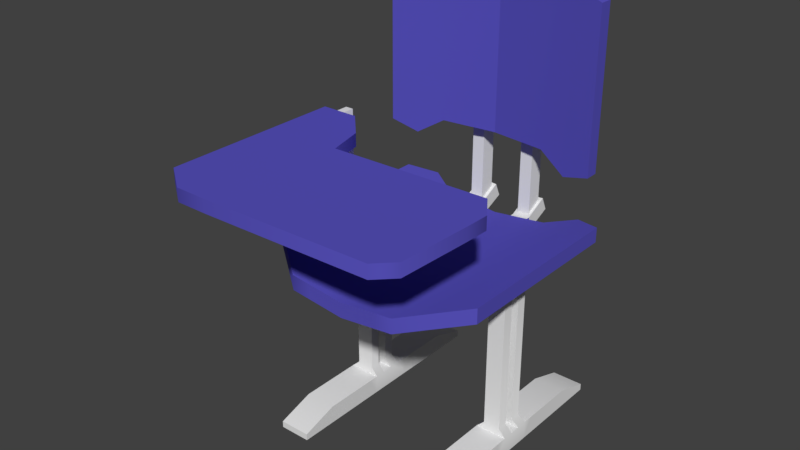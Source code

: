 # Source: desk.blend  (saved by Blender 2.77.0; exported with 4.5.12 LTS)
import bpy
from mathutils import Matrix  # noqa: F401  (used for matrix-valued properties, if any)

bpy.ops.wm.read_factory_settings(use_empty=True)
scene = bpy.context.scene
scene.name = 'Scene'

# ---- collections
col_collection_1 = bpy.data.collections.new('Collection 1'); scene.collection.children.link(col_collection_1)

# ---- materials (node trees are filled in below, after node groups)
mat_material_001 = bpy.data.materials.new('Material.001')
mat_material_001.alpha_threshold = 0.0
mat_material_001.roughness = 0.5
mat_material_002 = bpy.data.materials.new('Material.002')
mat_material_002.alpha_threshold = 0.0
mat_material_002.diffuse_color = (0.09924, 0.08553, 0.5173, 1.0)
mat_material_002.roughness = 0.5

# ---- material node trees

# ---- world
world_world = bpy.data.worlds.new('World'); scene.world = world_world
world_world.color = (0.05088, 0.05088, 0.05088)
world_world.use_sun_shadow = False
world_world.sun_shadow_jitter_overblur = 0.0
world_world.cycles.sampling_method = 'MANUAL'

# ---- meshes
me_cube_002 = bpy.data.meshes.new('Cube.002')
me_cube_002.from_pydata([(-1.222, -1.68, 0.111), (-1.222, -1.68, 0.2293), (-1.222, -0.02614, 0.111), (-1.222, -0.02614, 0.2293), (1.02, -1.711, 0.111), (1.02, -1.711, 0.2293), (-0.6261, -0.2992, 0.111), (-0.6261, -0.2992, 0.2293), (-1.222, -1.067, 0.2293), (-1.222, -1.067, 0.111), (1.048, -1.045, 0.2293), (1.048, -1.045, 0.111), (-1.222, -0.6369, 0.2293), (-0.5396, -0.6369, 0.111), (-1.222, -0.6369, 0.111), (-0.5396, -0.6369, 0.2293), (-0.8807, -0.02614, 0.2293), (-0.8807, -0.02614, 0.111), (-0.6412, -1.893, 0.2293), (-0.6412, -1.893, 0.111), (-0.6412, -1.067, 0.2293), (-0.6412, -1.067, 0.111), (-0.8807, -0.6369, 0.2293), (-0.8807, -0.6369, 0.111), (-0.7534, -0.1627, 0.2293), (0.8694, -1.862, 0.111), (-0.3509, -1.067, 0.111), (-0.7101, -0.6369, 0.111), (-0.7534, -0.1627, 0.111), (0.8694, -1.862, 0.2293), (-0.3509, -1.067, 0.2293), (-0.7101, -0.6369, 0.2293), (-1.051, -0.02614, 0.111), (-0.9315, -1.891, 0.2293), (-0.9315, -1.067, 0.2293), (-1.051, -0.6369, 0.2293), (-1.051, -0.02614, 0.2293), (-0.9315, -1.891, 0.111), (-0.9315, -1.067, 0.111), (-1.051, -0.6369, 0.111), (-1.222, -0.8734, 0.111), (0.8984, -0.6073, 0.2293), (-1.222, -0.8734, 0.2293), (0.8984, -0.6073, 0.111), (-0.7489, -0.8734, 0.111), (-0.7489, -0.8734, 0.2293), (-0.5124, -0.8734, 0.2293), (-0.5124, -0.8734, 0.111), (-0.9853, -0.8734, 0.111), (-0.9853, -0.8734, 0.2293), (0.5, 0.8134, 1.538), (1.0, 0.7247, -0.0149), (0.5, 0.8101, 0.06811), (1.0, 0.7247, 1.393), (0.5, 0.6927, 0.06811), (0.5, 0.6959, 1.538), (1.0, 0.6073, -0.0149), (1.0, 0.6073, 1.393), (0.75, 0.7674, -0.08932), (0.75, 0.769, 1.466), (0.75, 0.65, -0.08932), (0.75, 0.6516, 1.466), (-0.5, 0.8134, 1.538), (-1.0, 0.7247, -0.0149), (-0.5, 0.8101, 0.06811), (-1.0, 0.7247, 1.393), (0.0, 0.8705, 0.06811), (0.0, 0.8705, 1.579), (-0.5, 0.6927, 0.06811), (-0.5, 0.6959, 1.538), (-1.0, 0.6073, -0.0149), (-1.0, 0.6073, 1.393), (0.0, 0.753, 0.06811), (0.0, 0.753, 1.579), (-0.75, 0.7674, -0.08932), (-0.75, 0.769, 1.466), (-0.75, 0.65, -0.08932), (-0.75, 0.6516, 1.466), (-1.0, -0.8237, -0.6725), (-0.3333, 0.8033, -0.6626), (-1.0, 0.8292, -0.6725), (-0.1667, 0.8033, -0.6817), (-1.0, 0.8292, -0.5371), (-1.0, -0.8237, -0.5371), (-0.1667, -1.197, -0.6817), (-0.3333, -1.197, -0.6626), (-0.5, -1.197, -0.779), (-0.3333, 0.8033, -0.7981), (-0.1667, 0.8033, -0.8172), (-0.5, 0.8033, -0.779), (-0.5, -1.197, -0.6435), (-0.1667, -1.197, -0.8172), (-0.3333, -1.197, -0.7981), (-0.5, 0.8033, -0.6435), (-0.3333, 0.8397, -0.7981), (-0.3333, 0.8397, -0.6626), (-0.1667, 0.8397, -0.8172), (-0.1667, 0.8397, -0.6817), (-0.3333, 1.097, -0.6772), (-0.3333, 1.042, -0.5532), (-0.1667, 1.105, -0.6946), (-0.1667, 1.05, -0.5707), (-0.1929, 0.8722, -0.6614), (-0.3071, 0.8722, -0.6483), (-0.1929, 1.016, -0.5853), (-0.3071, 1.011, -0.5733), (-0.1929, 0.8722, 1.392), (-0.3071, 0.8722, 1.392), (-0.1929, 1.016, 1.392), (-0.3071, 1.011, 1.392), (-0.75, 0.9503, -0.7257), (-0.75, 0.9503, -0.5903), (-0.75, -1.01, -0.7257), (-0.75, -1.01, -0.5903), (1.0, -0.8237, -0.6725), (0.3333, 0.8033, -0.6626), (1.0, 0.8292, -0.6725), (0.1667, 0.8033, -0.6817), (1.0, 0.8292, -0.5371), (1.0, -0.8237, -0.5371), (0.1667, -1.197, -0.6817), (0.3333, -1.197, -0.6626), (0.5, -1.197, -0.779), (0.0, -1.197, -0.8363), (0.3333, 0.8033, -0.7981), (0.1667, 0.8033, -0.8172), (0.0, 0.8033, -0.8363), (0.5, 0.8033, -0.779), (0.5, -1.197, -0.6435), (0.0, -1.197, -0.7008), (0.1667, -1.197, -0.8172), (0.3333, -1.197, -0.7981), (0.0, 0.8033, -0.7008), (0.5, 0.8033, -0.6435), (0.3333, 0.8397, -0.7981), (0.3333, 0.8397, -0.6626), (0.1667, 0.8397, -0.8172), (0.1667, 0.8397, -0.6817), (0.3333, 1.097, -0.6772), (0.3333, 1.042, -0.5532), (0.1667, 1.105, -0.6946), (0.1667, 1.05, -0.5707), (0.1929, 0.8722, -0.6614), (0.3071, 0.8722, -0.6483), (0.1929, 1.016, -0.5853), (0.3071, 1.011, -0.5733), (0.1929, 0.8722, 1.392), (0.3071, 0.8722, 1.392), (0.1929, 1.016, 1.392), (0.3071, 1.011, 1.392), (0.75, 0.9503, -0.7257), (0.75, 0.9503, -0.5903), (0.75, -1.01, -0.7257), (0.75, -1.01, -0.5903), (0.5614, -1.07, -2.353), (0.8498, -1.07, -2.353), (0.5614, 1.07, -2.353), (0.8498, 1.07, -2.353), (0.5614, 0.7417, -2.353), (0.5614, -0.7417, -2.353), (0.8498, -0.7417, -2.353), (0.8498, 0.7417, -2.353), (0.5614, -0.7417, -2.186), (0.5614, -1.07, -2.293), (0.8498, -1.07, -2.293), (0.8498, 0.7417, -2.186), (0.8498, 1.07, -2.293), (0.5614, 1.07, -2.293), (0.5614, 0.7417, -2.186), (0.8498, -0.7417, -2.186), (0.5614, 0.2472, -2.353), (0.5614, -0.2472, -2.353), (0.8498, -0.2472, -2.353), (0.8498, 0.2472, -2.353), (0.5614, 0.2472, -2.186), (0.5614, -0.2472, -2.186), (0.8498, -0.2472, -2.186), (0.8498, 0.2472, -2.186), (0.5614, 0.1483, -2.353), (0.5614, 0.04945, -2.353), (0.5614, -0.04945, -2.353), (0.5614, -0.1483, -2.353), (0.8498, -0.1483, -2.353), (0.8498, -0.04945, -2.353), (0.8498, 0.04945, -2.353), (0.8498, 0.1483, -2.353), (0.5614, 0.1483, -2.186), (0.5614, 0.04945, -2.186), (0.5614, -0.04945, -2.186), (0.5614, -0.1483, -2.186), (0.8498, -0.1483, -2.186), (0.8498, -0.04945, -2.186), (0.8498, 0.04945, -2.186), (0.8498, 0.1483, -2.186), (0.6276, 0.1387, -2.124), (0.6276, 0.04623, -2.124), (0.6276, -0.04623, -2.124), (0.6276, -0.1387, -2.124), (0.7836, -0.1387, -2.124), (0.7836, -0.04623, -2.124), (0.7836, 0.04623, -2.124), (0.7836, 0.1387, -2.124), (0.6276, 0.1387, -0.6557), (0.6276, 0.04623, -0.6557), (0.6276, -0.04623, -0.6557), (0.6276, -0.1387, -0.6557), (0.7836, -0.1387, -0.6557), (0.7836, -0.04623, -0.6557), (0.7836, 0.04623, -0.6557), (0.7836, 0.1387, -0.6557), (-0.5614, -1.07, -2.353), (-0.8498, -1.07, -2.353), (-0.5614, 1.07, -2.353), (-0.8498, 1.07, -2.353), (-0.5614, 0.7417, -2.353), (-0.5614, -0.7417, -2.353), (-0.8498, -0.7417, -2.353), (-0.8498, 0.7417, -2.353), (-0.5614, -0.7417, -2.186), (-0.5614, -1.07, -2.293), (-0.8498, -1.07, -2.293), (-0.8498, 0.7417, -2.186), (-0.8498, 1.07, -2.293), (-0.5614, 1.07, -2.293), (-0.5614, 0.7417, -2.186), (-0.8498, -0.7417, -2.186), (-0.5614, 0.2472, -2.353), (-0.5614, -0.2472, -2.353), (-0.8498, -0.2472, -2.353), (-0.8498, 0.2472, -2.353), (-0.5614, 0.2472, -2.186), (-0.5614, -0.2472, -2.186), (-0.8498, -0.2472, -2.186), (-0.8498, 0.2472, -2.186), (-0.5614, 0.1483, -2.353), (-0.5614, 0.04945, -2.353), (-0.5614, -0.04945, -2.353), (-0.5614, -0.1483, -2.353), (-0.8498, -0.1483, -2.353), (-0.8498, -0.04945, -2.353), (-0.8498, 0.04945, -2.353), (-0.8498, 0.1483, -2.353), (-0.5614, 0.1483, -2.186), (-0.5614, 0.04945, -2.186), (-0.5614, -0.04945, -2.186), (-0.5614, -0.1483, -2.186), (-0.8498, -0.1483, -2.186), (-0.8498, -0.04945, -2.186), (-0.8498, 0.04945, -2.186), (-0.8498, 0.1483, -2.186), (-0.6276, 0.1387, -2.124), (-0.6276, 0.04623, -2.124), (-0.6276, -0.04623, -2.124), (-0.6276, -0.1387, -2.124), (-0.7836, -0.1387, -2.124), (-0.7836, -0.04623, -2.124), (-0.7836, 0.04623, -2.124), (-0.7836, 0.1387, -2.124), (-0.6276, 0.1387, -0.6557), (-0.6276, 0.04623, -0.6557), (-0.6276, -0.04623, -0.6557), (-0.6276, -0.1387, -0.6557), (-0.7836, -0.1387, -0.6557), (-0.7836, -0.04623, -0.6557), (-0.7836, 0.04623, -0.6557), (-0.7836, 0.1387, -0.6557), (-0.6276, 0.04623, -0.8121), (-0.6276, 0.1387, -0.8121), (-0.7836, 0.1387, -0.8121), (-0.7836, 0.04623, -0.8121), (-0.6276, -0.04623, -0.8129), (-0.7836, -0.04623, -0.8129), (-0.6276, -0.1387, -0.8129), (-0.7836, -0.1387, -0.8129), (-1.054, -0.1387, -0.6557), (-1.054, -0.04623, -0.6557), (-1.054, 0.04623, -0.6557), (-1.054, 0.1387, -0.6557), (-1.054, -0.1387, -0.8129), (-1.054, 0.1387, -0.8121), (-1.054, 0.04623, -0.8121), (-1.054, -0.04623, -0.8129), (-1.129, -0.1387, -0.6557), (-1.129, -0.04623, -0.6557), (-1.129, 0.04623, -0.6557), (-1.129, 0.1387, -0.6557), (-1.129, -0.1387, -0.8129), (-1.129, 0.1387, -0.8121), (-1.129, 0.04623, -0.8121), (-1.129, -0.04623, -0.8129), (-1.054, -0.1387, 0.2009), (-1.054, -0.04623, 0.2009), (-1.054, 0.04623, 0.2009), (-1.054, 0.1387, 0.2009), (-1.129, -0.1387, 0.2009), (-1.129, -0.04623, 0.2009), (-1.129, 0.04623, 0.2009), (-1.129, 0.1387, 0.2009), (-1.054, 0.1387, 0.1149), (-1.054, 0.04623, 0.1149), (-1.129, 0.04623, 0.1149), (-1.129, 0.1387, 0.1149), (-1.054, -0.04623, 0.1133), (-1.054, -0.1387, 0.1133), (-1.129, -0.1387, 0.1133), (-1.129, -0.04623, 0.1133), (-1.129, -1.018, 0.1133), (-1.054, -1.018, 0.1133), (-1.129, -1.018, 0.2009), (-1.054, -1.018, 0.2009), (-1.222, -0.97, 0.111), (1.052, -0.8261, 0.2293), (-0.695, -0.97, 0.111), (-0.695, -0.97, 0.2293), (-0.4316, -0.97, 0.2293), (-0.4316, -0.97, 0.111), (-0.9584, -0.97, 0.111), (-0.9584, -0.97, 0.2293), (-1.222, -0.97, 0.2293), (1.052, -0.8261, 0.111)], [], [(12, 3, 2, 14), (24, 7, 6, 28), (10, 5, 4, 11), (33, 1, 0, 37), (27, 28, 6, 13), (35, 36, 3, 12), (33, 34, 8, 1), (25, 26, 11, 4), (311, 10, 11, 319), (1, 8, 9, 0), (7, 15, 13, 6), (49, 35, 12, 42), (47, 27, 13, 43), (42, 12, 14, 40), (48, 39, 23, 44), (46, 31, 22, 45), (37, 38, 21, 19), (29, 30, 20, 18), (31, 24, 16, 22), (39, 32, 17, 23), (29, 18, 19, 25), (36, 16, 17, 32), (5, 29, 25, 4), (15, 7, 24, 31), (5, 10, 30, 29), (41, 15, 31, 46), (44, 23, 27, 47), (19, 21, 26, 25), (23, 17, 28, 27), (16, 24, 28, 17), (3, 36, 32, 2), (14, 2, 32, 39), (0, 9, 38, 37), (40, 14, 39, 48), (45, 22, 35, 49), (18, 20, 34, 33), (22, 16, 36, 35), (18, 33, 37, 19), (313, 45, 49, 317), (310, 40, 48, 316), (312, 44, 47, 315), (311, 41, 46, 314), (314, 46, 45, 313), (316, 48, 44, 312), (318, 42, 40, 310), (315, 47, 43, 319), (317, 49, 42, 318), (15, 41, 43, 13), (58, 59, 53, 51), (66, 67, 50, 52), (60, 56, 57, 61), (72, 54, 55, 73), (50, 67, 73, 55), (59, 50, 55, 61), (58, 51, 56, 60), (66, 52, 54, 72), (51, 53, 57, 56), (52, 58, 60, 54), (53, 59, 61, 57), (54, 60, 61, 55), (52, 50, 59, 58), (74, 63, 65, 75), (66, 64, 62, 67), (76, 77, 71, 70), (72, 73, 69, 68), (62, 69, 73, 67), (75, 77, 69, 62), (74, 76, 70, 63), (67, 73, 72, 66), (66, 72, 68, 64), (63, 70, 71, 65), (64, 68, 76, 74), (65, 71, 77, 75), (68, 69, 77, 76), (64, 74, 75, 62), (92, 91, 84, 85), (110, 80, 82, 111), (86, 92, 85, 90), (87, 79, 95, 94), (80, 78, 83, 82), (112, 86, 90, 113), (91, 123, 129, 84), (126, 88, 81, 132), (85, 84, 81, 79), (90, 85, 79, 93), (87, 89, 93, 79), (113, 90, 93, 111), (84, 129, 132, 81), (92, 87, 88, 91), (112, 110, 89, 86), (91, 88, 126, 123), (86, 89, 87, 92), (95, 97, 102, 103), (79, 81, 97, 95), (81, 88, 96, 97), (88, 87, 94, 96), (100, 98, 99, 101), (94, 95, 99, 98), (96, 94, 98, 100), (97, 96, 100, 101), (104, 105, 109, 108), (99, 95, 103, 105), (97, 101, 104, 102), (101, 99, 105, 104), (107, 106, 108, 109), (102, 104, 108, 106), (103, 102, 106, 107), (105, 103, 107, 109), (78, 80, 110, 112), (83, 113, 111, 82), (78, 112, 113, 83), (89, 110, 111, 93), (131, 121, 120, 130), (150, 151, 118, 116), (122, 128, 121, 131), (124, 134, 135, 115), (116, 118, 119, 114), (152, 153, 128, 122), (130, 120, 129, 123), (126, 132, 117, 125), (121, 115, 117, 120), (128, 133, 115, 121), (124, 115, 133, 127), (153, 151, 133, 128), (120, 117, 132, 129), (131, 130, 125, 124), (152, 122, 127, 150), (130, 123, 126, 125), (122, 131, 124, 127), (135, 143, 142, 137), (115, 135, 137, 117), (117, 137, 136, 125), (125, 136, 134, 124), (140, 141, 139, 138), (134, 138, 139, 135), (136, 140, 138, 134), (137, 141, 140, 136), (144, 148, 149, 145), (139, 145, 143, 135), (137, 142, 144, 141), (141, 144, 145, 139), (147, 149, 148, 146), (142, 146, 148, 144), (143, 147, 146, 142), (145, 149, 147, 143), (114, 152, 150, 116), (119, 118, 151, 153), (114, 119, 153, 152), (127, 133, 151, 150), (158, 156, 157, 161), (154, 159, 160, 155), (170, 158, 161, 173), (168, 165, 166, 167), (163, 164, 169, 162), (174, 177, 165, 168), (155, 160, 169, 164), (156, 158, 168, 167), (161, 157, 166, 165), (159, 154, 163, 162), (173, 161, 165, 177), (171, 159, 162, 175), (157, 156, 167, 166), (154, 155, 164, 163), (158, 170, 174, 168), (181, 171, 175, 189), (160, 172, 176, 169), (185, 173, 177, 193), (162, 169, 176, 175), (186, 193, 177, 174), (159, 171, 172, 160), (178, 170, 173, 185), (171, 181, 182, 172), (181, 180, 183, 182), (180, 179, 184, 183), (179, 178, 185, 184), (175, 176, 190, 189), (192, 193, 201, 200), (188, 191, 192, 187), (191, 188, 196, 199), (172, 182, 190, 176), (182, 183, 191, 190), (183, 184, 192, 191), (184, 185, 193, 192), (170, 178, 186, 174), (178, 179, 187, 186), (179, 180, 188, 187), (180, 181, 189, 188), (201, 194, 202, 209), (194, 195, 203, 202), (190, 191, 199, 198), (187, 192, 200, 195), (188, 189, 197, 196), (189, 190, 198, 197), (186, 187, 195, 194), (193, 186, 194, 201), (205, 206, 207, 204), (203, 208, 209, 202), (199, 196, 204, 207), (200, 201, 209, 208), (196, 197, 205, 204), (195, 200, 208, 203), (197, 198, 206, 205), (198, 199, 207, 206), (214, 217, 213, 212), (210, 211, 216, 215), (226, 229, 217, 214), (224, 223, 222, 221), (219, 218, 225, 220), (230, 224, 221, 233), (211, 220, 225, 216), (212, 223, 224, 214), (217, 221, 222, 213), (215, 218, 219, 210), (229, 233, 221, 217), (227, 231, 218, 215), (213, 222, 223, 212), (210, 219, 220, 211), (214, 224, 230, 226), (237, 245, 231, 227), (216, 225, 232, 228), (241, 249, 233, 229), (218, 231, 232, 225), (242, 230, 233, 249), (215, 216, 228, 227), (234, 241, 229, 226), (227, 228, 238, 237), (237, 238, 239, 236), (236, 239, 240, 235), (235, 240, 241, 234), (231, 245, 246, 232), (248, 256, 257, 249), (244, 243, 248, 247), (247, 255, 252, 244), (228, 232, 246, 238), (238, 246, 247, 239), (239, 247, 248, 240), (240, 248, 249, 241), (226, 230, 242, 234), (234, 242, 243, 235), (235, 243, 244, 236), (236, 244, 245, 237), (268, 265, 258, 267), (267, 258, 259, 266), (246, 254, 255, 247), (243, 251, 256, 248), (244, 252, 253, 245), (245, 253, 254, 246), (242, 250, 251, 243), (249, 257, 250, 242), (261, 260, 263, 262), (259, 258, 265, 264), (271, 263, 260, 270), (263, 271, 281, 275), (270, 260, 261, 272), (266, 259, 264, 269), (272, 261, 262, 273), (265, 268, 279, 277), (251, 266, 269, 256), (256, 269, 268, 257), (250, 267, 266, 251), (257, 268, 267, 250), (254, 273, 271, 255), (253, 272, 273, 254), (252, 270, 272, 253), (255, 271, 270, 252), (275, 281, 289, 283), (301, 300, 296, 297), (264, 265, 277, 276), (268, 269, 280, 279), (269, 264, 276, 280), (271, 273, 278, 281), (273, 262, 274, 278), (262, 263, 275, 274), (288, 284, 285, 287), (286, 282, 283, 289), (288, 280, 281, 289), (278, 274, 282, 286), (299, 298, 293, 292), (281, 278, 286, 289), (279, 280, 288, 287), (277, 279, 287, 285), (292, 293, 297, 296), (280, 276, 275, 281), (284, 288, 289, 283), (276, 284, 283, 275), (290, 291, 295, 294), (298, 301, 297, 293), (303, 302, 291, 290), (290, 294, 308, 309), (302, 305, 295, 291), (305, 304, 294, 295), (300, 299, 302, 305), (284, 276, 299, 300), (277, 285, 301, 298), (276, 277, 298, 299), (285, 284, 300, 301), (283, 282, 304, 305), (275, 283, 305, 302), (282, 274, 303, 304), (274, 275, 302, 303), (306, 307, 309, 308), (292, 296, 295, 291), (296, 300, 305, 295), (299, 292, 291, 302), (303, 290, 309, 307), (304, 303, 307, 306), (294, 304, 306, 308), (34, 317, 318, 8), (26, 315, 319, 11), (8, 318, 310, 9), (38, 316, 312, 21), (30, 314, 313, 20), (10, 311, 314, 30), (21, 312, 315, 26), (9, 310, 316, 38), (20, 313, 317, 34), (41, 311, 319, 43)])
me_cube_002.polygons.foreach_set('use_smooth', [True] * 317)
me_cube_002.polygons.foreach_set('material_index', [1, 1, 1, 1, 1, 1, 1, 1, 1, 1, 1, 1, 1, 1, 1, 1, 1, 1, 1, 1, 1, 1, 1, 1, 1, 1, 1, 1, 1, 1, 1, 1, 1, 1, 1, 1, 1, 1, 1, 1, 1, 1, 1, 1, 1, 1, 1, 1, 1, 1, 1, 1, 1, 1, 1, 1, 1, 1, 1, 1, 1, 1, 1, 1, 1, 1, 1, 1, 1, 1, 1, 1, 1, 1, 1, 1, 1, 1, 1, 1, 1, 1, 1, 1, 1, 1, 1, 1, 1, 1, 1, 1, 0, 0, 1, 0, 0, 0, 0, 0, 0, 0, 0, 0, 0, 0, 0, 0, 1, 1, 1, 1, 1, 1, 1, 1, 1, 1, 1, 1, 1, 1, 1, 1, 1, 1, 1, 1, 1, 0, 0, 1, 0, 0, 0, 0, 0, 0, 0, 0, 0, 0, 0, 0, 0, 1, 1, 1, 1, 0, 0, 0, 0, 0, 0, 0, 0, 0, 0, 0, 0, 0, 0, 0, 0, 0, 0, 0, 0, 0, 0, 0, 0, 0, 0, 0, 0, 0, 0, 0, 0, 0, 0, 0, 0, 0, 0, 0, 0, 0, 0, 0, 0, 0, 0, 0, 0, 0, 0, 0, 0, 0, 0, 0, 0, 0, 0, 0, 0, 0, 0, 0, 0, 0, 0, 0, 0, 0, 0, 0, 0, 0, 0, 0, 0, 0, 0, 0, 0, 0, 0, 0, 0, 0, 0, 0, 0, 0, 0, 0, 0, 0, 0, 0, 0, 0, 0, 0, 0, 0, 0, 0, 0, 0, 0, 0, 0, 0, 0, 0, 0, 0, 0, 0, 0, 0, 0, 0, 0, 0, 0, 0, 0, 0, 0, 0, 0, 0, 0, 0, 0, 0, 0, 0, 0, 1, 0, 1, 1, 1, 1, 0, 0, 0, 0, 0, 0, 0, 0, 0, 1, 0, 0, 0, 1, 1, 1, 1, 1, 1, 1, 1, 1, 1, 1, 1, 1])
_uv = me_cube_002.uv_layers.new(name='UVMap')
_uv.uv.foreach_set('vector', [0.0, 0.0, 1.0, 0.0, 1.0, 1.0, 0.0, 1.0, 0.0, 0.0, 1.0, 0.0, 1.0, 1.0, 0.0, 1.0, 0.0, 0.0, 1.0, 0.0, 1.0, 1.0, 0.0, 1.0, 0.0, 0.0, 1.0, 0.0, 1.0, 1.0, 0.0, 1.0, 0.0, 0.0, 1.0, 0.0, 1.0, 1.0, 0.0, 1.0, 0.0, 0.0, 1.0, 0.0, 1.0, 1.0, 0.0, 1.0, 0.0, 0.0, 1.0, 0.0, 1.0, 1.0, 0.0, 1.0, 0.0, 0.0, 1.0, 0.0, 1.0, 1.0, 0.0, 1.0, 0.0, 0.0, 1.0, 0.0, 1.0, 1.0, 0.0, 1.0, 0.0, 0.0, 1.0, 0.0, 1.0, 1.0, 0.0, 1.0, 0.0, 0.0, 1.0, 0.0, 1.0, 1.0, 0.0, 1.0, 0.0, 0.0, 1.0, 0.0, 1.0, 1.0, 0.0, 1.0, 0.0, 0.0, 1.0, 0.0, 1.0, 1.0, 0.0, 1.0, 0.0, 0.0, 1.0, 0.0, 1.0, 1.0, 0.0, 1.0, 0.0, 0.0, 1.0, 0.0, 1.0, 1.0, 0.0, 1.0, 0.0, 0.0, 1.0, 0.0, 1.0, 1.0, 0.0, 1.0, 0.0, 0.0, 1.0, 0.0, 1.0, 1.0, 0.0, 1.0, 0.0, 0.0, 1.0, 0.0, 1.0, 1.0, 0.0, 1.0, 0.0, 0.0, 1.0, 0.0, 1.0, 1.0, 0.0, 1.0, 0.0, 0.0, 1.0, 0.0, 1.0, 1.0, 0.0, 1.0, 0.0, 0.0, 1.0, 0.0, 1.0, 1.0, 0.0, 1.0, 0.0, 0.0, 1.0, 0.0, 1.0, 1.0, 0.0, 1.0, 0.0, 0.0, 1.0, 0.0, 1.0, 1.0, 0.0, 1.0, 0.0, 0.0, 1.0, 0.0, 1.0, 1.0, 0.0, 1.0, 0.0, 0.0, 1.0, 0.0, 1.0, 1.0, 0.0, 1.0, 0.0, 0.0, 1.0, 0.0, 1.0, 1.0, 0.0, 1.0, 0.0, 0.0, 1.0, 0.0, 1.0, 1.0, 0.0, 1.0, 0.0, 0.0, 1.0, 0.0, 1.0, 1.0, 0.0, 1.0, 0.0, 0.0, 1.0, 0.0, 1.0, 1.0, 0.0, 1.0, 0.0, 0.0, 1.0, 0.0, 1.0, 1.0, 0.0, 1.0, 0.0, 0.0, 1.0, 0.0, 1.0, 1.0, 0.0, 1.0, 0.0, 0.0, 1.0, 0.0, 1.0, 1.0, 0.0, 1.0, 0.0, 0.0, 1.0, 0.0, 1.0, 1.0, 0.0, 1.0, 0.0, 0.0, 1.0, 0.0, 1.0, 1.0, 0.0, 1.0, 0.0, 0.0, 1.0, 0.0, 1.0, 1.0, 0.0, 1.0, 0.0, 0.0, 1.0, 0.0, 1.0, 1.0, 0.0, 1.0, 0.0, 0.0, 1.0, 0.0, 1.0, 1.0, 0.0, 1.0, 0.0, 0.0, 1.0, 0.0, 1.0, 1.0, 0.0, 1.0, 0.0, 0.0, 1.0, 0.0, 1.0, 1.0, 0.0, 1.0, 0.0, 0.0, 1.0, 0.0, 1.0, 1.0, 0.0, 1.0, 0.0, 0.0, 1.0, 0.0, 1.0, 1.0, 0.0, 1.0, 0.0, 0.0, 1.0, 0.0, 1.0, 1.0, 0.0, 1.0, 0.0, 0.0, 1.0, 0.0, 1.0, 1.0, 0.0, 1.0, 0.0, 0.0, 1.0, 0.0, 1.0, 1.0, 0.0, 1.0, 0.0, 0.0, 1.0, 0.0, 1.0, 1.0, 0.0, 1.0, 0.0, 0.0, 1.0, 0.0, 1.0, 1.0, 0.0, 1.0, 0.0, 0.0, 1.0, 0.0, 1.0, 1.0, 0.0, 1.0, 0.0, 0.0, 1.0, 0.0, 1.0, 1.0, 0.0, 1.0, 0.06518, 0.6184, 0.07832, 0.837, 0.07523, 0.8222, 0.06176, 0.6235, 0.1051, 0.6707, 0.1051, 0.9222, 0.07673, 0.8614, 0.07145, 0.6617, 0.06751, 0.5979, 0.06742, 0.6191, 0.0797, 0.8209, 0.07711, 0.8348, 0.05657, 0.6679, 0.07712, 0.6563, 0.07738, 0.8541, 0.05347, 0.8856, 0.07673, 0.8614, 0.1051, 0.9222, 0.05347, 0.8856, 0.07738, 0.8541, 0.07832, 0.837, 0.07673, 0.8614, 0.07738, 0.8541, 0.07711, 0.8348, 0.06518, 0.6184, 0.06176, 0.6235, 0.06742, 0.6191, 0.06751, 0.5979, 0.1051, 0.6707, 0.07145, 0.6617, 0.07712, 0.6563, 0.05657, 0.6679, 0.06176, 0.6235, 0.07523, 0.8222, 0.0797, 0.8209, 0.06742, 0.6191, 0.07145, 0.6617, 0.06518, 0.6184, 0.06751, 0.5979, 0.07712, 0.6563, 0.07523, 0.8222, 0.07832, 0.837, 0.07711, 0.8348, 0.0797, 0.8209, 0.07712, 0.6563, 0.06751, 0.5979, 0.07711, 0.8348, 0.07738, 0.8541, 0.07145, 0.6617, 0.07673, 0.8614, 0.07832, 0.837, 0.06518, 0.6184, 0.04324, 0.5979, 0.03956, 0.6189, 0.03192, 0.824, 0.02896, 0.8393, 0.004074, 0.6682, 0.03876, 0.6574, 0.0303, 0.8639, 0.0001077, 0.9251, 0.03607, 0.616, 0.03024, 0.8367, 0.0274, 0.823, 0.0328, 0.623, 0.05325, 0.6681, 0.05325, 0.8888, 0.02974, 0.8565, 0.03219, 0.6586, 0.0303, 0.8639, 0.02974, 0.8565, 0.05325, 0.8888, 0.0001077, 0.9251, 0.02896, 0.8393, 0.03024, 0.8367, 0.02974, 0.8565, 0.0303, 0.8639, 0.04324, 0.5979, 0.03607, 0.616, 0.0328, 0.623, 0.03956, 0.6189, 0.1136, 0.704, 0.1053, 0.704, 0.1053, 0.5979, 0.1136, 0.5979, 0.004074, 0.6682, 0.05325, 0.6681, 0.03219, 0.6586, 0.03876, 0.6574, 0.03956, 0.6189, 0.0328, 0.623, 0.0274, 0.823, 0.03192, 0.824, 0.03876, 0.6574, 0.03219, 0.6586, 0.03607, 0.616, 0.04324, 0.5979, 0.03192, 0.824, 0.0274, 0.823, 0.03024, 0.8367, 0.02896, 0.8393, 0.03219, 0.6586, 0.02974, 0.8565, 0.03024, 0.8367, 0.03607, 0.616, 0.03876, 0.6574, 0.04324, 0.5979, 0.02896, 0.8393, 0.0303, 0.8639, 0.0, 0.0, 1.0, 0.0, 1.0, 1.0, 0.0, 1.0, 0.0, 0.0, 1.0, 0.0, 1.0, 1.0, 0.0, 1.0, 0.0, 0.0, 1.0, 0.0, 1.0, 1.0, 0.0, 1.0, 0.0, 0.0, 1.0, 0.0, 1.0, 1.0, 0.0, 1.0, 0.0, 0.0, 1.0, 0.0, 1.0, 1.0, 0.0, 1.0, 0.0, 0.0, 1.0, 0.0, 1.0, 1.0, 0.0, 1.0, 0.0, 0.0, 1.0, 0.0, 1.0, 1.0, 0.0, 1.0, 0.0, 0.0, 1.0, 0.0, 1.0, 1.0, 0.0, 1.0, 0.0, 0.0, 1.0, 0.0, 1.0, 1.0, 0.0, 1.0, 0.0, 0.0, 1.0, 0.0, 1.0, 1.0, 0.0, 1.0, 0.0, 0.0, 1.0, 0.0, 1.0, 1.0, 0.0, 1.0, 0.0, 0.0, 1.0, 0.0, 1.0, 1.0, 0.0, 1.0, 0.0, 0.0, 1.0, 0.0, 1.0, 1.0, 0.0, 1.0, 0.0, 0.0, 1.0, 0.0, 1.0, 1.0, 0.0, 1.0, 0.0, 0.0, 1.0, 0.0, 1.0, 1.0, 0.0, 1.0, 0.0, 0.0, 1.0, 0.0, 1.0, 1.0, 0.0, 1.0, 0.0, 0.0, 1.0, 0.0, 1.0, 1.0, 0.0, 1.0, 0.0, 0.0, 1.0, 0.0, 1.0, 1.0, 0.0, 1.0, 0.0, 0.0, 1.0, 0.0, 1.0, 1.0, 0.0, 1.0, 0.0, 0.0, 1.0, 0.0, 1.0, 1.0, 0.0, 1.0, 0.0, 0.0, 1.0, 0.0, 1.0, 1.0, 0.0, 1.0, 0.0, 0.0, 1.0, 0.0, 1.0, 1.0, 0.0, 1.0, 0.0, 0.0, 1.0, 0.0, 1.0, 1.0, 0.0, 1.0, 0.0, 0.0, 1.0, 0.0, 1.0, 1.0, 0.0, 1.0, 0.0, 0.0, 1.0, 0.0, 1.0, 1.0, 0.0, 1.0, 0.0, 0.0, 1.0, 0.0, 1.0, 1.0, 0.0, 1.0, 0.0, 0.0, 1.0, 0.0, 1.0, 1.0, 0.0, 1.0, 0.0, 0.0, 1.0, 0.0, 1.0, 1.0, 0.0, 1.0, 0.0, 0.0, 1.0, 0.0, 1.0, 1.0, 0.0, 1.0, 0.0, 0.0, 1.0, 0.0, 1.0, 1.0, 0.0, 1.0, 0.0, 0.0, 1.0, 0.0, 1.0, 1.0, 0.0, 1.0, 0.0, 0.0, 1.0, 0.0, 1.0, 1.0, 0.0, 1.0, 0.0, 0.0, 1.0, 0.0, 1.0, 1.0, 0.0, 1.0, 0.0, 0.0, 1.0, 0.0, 1.0, 1.0, 0.0, 1.0, 0.0, 0.0, 1.0, 0.0, 1.0, 1.0, 0.0, 1.0, 0.0, 0.0, 1.0, 0.0, 1.0, 1.0, 0.0, 1.0, 0.0, 0.0, 1.0, 0.0, 1.0, 1.0, 0.0, 1.0, 0.0, 0.0, 1.0, 0.0, 1.0, 1.0, 0.0, 1.0, 0.0, 0.0, 1.0, 0.0, 1.0, 1.0, 0.0, 1.0, 0.0, 0.0, 1.0, 0.0, 1.0, 1.0, 0.0, 1.0, 0.0, 0.0, 1.0, 0.0, 1.0, 1.0, 0.0, 1.0, 0.0, 0.0, 1.0, 0.0, 1.0, 1.0, 0.0, 1.0, 0.0, 0.0, 1.0, 0.0, 1.0, 1.0, 0.0, 1.0, 0.0, 0.0, 1.0, 0.0, 1.0, 1.0, 0.0, 1.0, 0.0, 0.0, 1.0, 0.0, 1.0, 1.0, 0.0, 1.0, 0.0, 0.0, 1.0, 0.0, 1.0, 1.0, 0.0, 1.0, 0.0, 0.0, 1.0, 0.0, 1.0, 1.0, 0.0, 1.0, 0.0, 0.0, 1.0, 0.0, 1.0, 1.0, 0.0, 1.0, 0.0, 0.0, 1.0, 0.0, 1.0, 1.0, 0.0, 1.0, 0.0, 0.0, 1.0, 0.0, 1.0, 1.0, 0.0, 1.0, 0.0, 0.0, 1.0, 0.0, 1.0, 1.0, 0.0, 1.0, 0.0, 0.0, 1.0, 0.0, 1.0, 1.0, 0.0, 1.0, 0.0, 0.0, 1.0, 0.0, 1.0, 1.0, 0.0, 1.0, 0.0, 0.0, 1.0, 0.0, 1.0, 1.0, 0.0, 1.0, 0.0, 0.0, 1.0, 0.0, 1.0, 1.0, 0.0, 1.0, 0.0, 0.0, 1.0, 0.0, 1.0, 1.0, 0.0, 1.0, 0.0, 0.0, 1.0, 0.0, 1.0, 1.0, 0.0, 1.0, 0.0, 0.0, 1.0, 0.0, 1.0, 1.0, 0.0, 1.0, 0.0, 0.0, 1.0, 0.0, 1.0, 1.0, 0.0, 1.0, 0.0, 0.0, 1.0, 0.0, 1.0, 1.0, 0.0, 1.0, 0.0, 0.0, 1.0, 0.0, 1.0, 1.0, 0.0, 1.0, 0.0, 0.0, 1.0, 0.0, 1.0, 1.0, 0.0, 1.0, 0.0, 0.0, 1.0, 0.0, 1.0, 1.0, 0.0, 1.0, 0.0, 0.0, 1.0, 0.0, 1.0, 1.0, 0.0, 1.0, 0.0, 0.0, 1.0, 0.0, 1.0, 1.0, 0.0, 1.0, 0.0, 0.0, 1.0, 0.0, 1.0, 1.0, 0.0, 1.0, 0.0, 0.0, 1.0, 0.0, 1.0, 1.0, 0.0, 1.0, 0.0, 0.0, 1.0, 0.0, 1.0, 1.0, 0.0, 1.0, 0.0, 0.0, 1.0, 0.0, 1.0, 1.0, 0.0, 1.0, 0.0, 0.0, 1.0, 0.0, 1.0, 1.0, 0.0, 1.0, 0.0, 0.0, 1.0, 0.0, 1.0, 1.0, 0.0, 1.0, 0.0, 0.0, 1.0, 0.0, 1.0, 1.0, 0.0, 1.0, 0.0, 0.0, 1.0, 0.0, 1.0, 1.0, 0.0, 1.0, 0.0, 0.0, 1.0, 0.0, 1.0, 1.0, 0.0, 1.0, 0.0, 0.0, 1.0, 0.0, 1.0, 1.0, 0.0, 1.0, 0.0, 0.0, 1.0, 0.0, 1.0, 1.0, 0.0, 1.0, 0.0, 0.0, 1.0, 0.0, 1.0, 1.0, 0.0, 1.0, 0.0, 0.0, 1.0, 0.0, 1.0, 1.0, 0.0, 1.0, 0.0, 0.0, 1.0, 0.0, 1.0, 1.0, 0.0, 1.0, 0.0, 0.0, 1.0, 0.0, 1.0, 1.0, 0.0, 1.0, 0.0, 0.0, 1.0, 0.0, 1.0, 1.0, 0.0, 1.0, 0.0, 0.0, 1.0, 0.0, 1.0, 1.0, 0.0, 1.0, 0.0, 0.0, 1.0, 0.0, 1.0, 1.0, 0.0, 1.0, 0.0, 0.0, 1.0, 0.0, 1.0, 1.0, 0.0, 1.0, 0.0, 0.0, 1.0, 0.0, 1.0, 1.0, 0.0, 1.0, 0.0, 0.0, 1.0, 0.0, 1.0, 1.0, 0.0, 1.0, 0.0, 0.0, 1.0, 0.0, 1.0, 1.0, 0.0, 1.0, 0.0, 0.0, 1.0, 0.0, 1.0, 1.0, 0.0, 1.0, 0.0, 0.0, 1.0, 0.0, 1.0, 1.0, 0.0, 1.0, 0.0, 0.0, 1.0, 0.0, 1.0, 1.0, 0.0, 1.0, 0.0, 0.0, 1.0, 0.0, 1.0, 1.0, 0.0, 1.0, 0.0, 0.0, 1.0, 0.0, 1.0, 1.0, 0.0, 1.0, 0.0, 0.0, 1.0, 0.0, 1.0, 1.0, 0.0, 1.0, 0.0, 0.0, 1.0, 0.0, 1.0, 1.0, 0.0, 1.0, 0.0, 0.0, 1.0, 0.0, 1.0, 1.0, 0.0, 1.0, 0.0, 0.0, 1.0, 0.0, 1.0, 1.0, 0.0, 1.0, 0.0, 0.0, 1.0, 0.0, 1.0, 1.0, 0.0, 1.0, 0.0, 0.0, 1.0, 0.0, 1.0, 1.0, 0.0, 1.0, 0.0, 0.0, 1.0, 0.0, 1.0, 1.0, 0.0, 1.0, 0.0, 0.0, 1.0, 0.0, 1.0, 1.0, 0.0, 1.0, 0.0, 0.0, 1.0, 0.0, 1.0, 1.0, 0.0, 1.0, 0.0, 0.0, 1.0, 0.0, 1.0, 1.0, 0.0, 1.0, 0.0, 0.0, 1.0, 0.0, 1.0, 1.0, 0.0, 1.0, 0.0, 0.0, 1.0, 0.0, 1.0, 1.0, 0.0, 1.0, 0.0, 0.0, 1.0, 0.0, 1.0, 1.0, 0.0, 1.0, 0.0, 0.0, 1.0, 0.0, 1.0, 1.0, 0.0, 1.0, 0.0, 0.0, 1.0, 0.0, 1.0, 1.0, 0.0, 1.0, 0.0, 0.0, 1.0, 0.0, 1.0, 1.0, 0.0, 1.0, 0.0, 0.0, 1.0, 0.0, 1.0, 1.0, 0.0, 1.0, 0.0, 0.0, 1.0, 0.0, 1.0, 1.0, 0.0, 1.0, 0.0, 0.0, 1.0, 0.0, 1.0, 1.0, 0.0, 1.0, 0.0, 0.0, 1.0, 0.0, 1.0, 1.0, 0.0, 1.0, 0.0, 0.0, 1.0, 0.0, 1.0, 1.0, 0.0, 1.0, 0.0, 0.0, 1.0, 0.0, 1.0, 1.0, 0.0, 1.0, 0.0, 0.0, 1.0, 0.0, 1.0, 1.0, 0.0, 1.0, 0.0, 0.0, 1.0, 0.0, 1.0, 1.0, 0.0, 1.0, 0.0, 0.0, 1.0, 0.0, 1.0, 1.0, 0.0, 1.0, 0.0, 0.0, 1.0, 0.0, 1.0, 1.0, 0.0, 1.0, 0.0, 0.0, 1.0, 0.0, 1.0, 1.0, 0.0, 1.0, 0.0, 0.0, 1.0, 0.0, 1.0, 1.0, 0.0, 1.0, 0.0, 0.0, 1.0, 0.0, 1.0, 1.0, 0.0, 1.0, 0.0, 0.0, 1.0, 0.0, 1.0, 1.0, 0.0, 1.0, 0.0, 0.0, 1.0, 0.0, 1.0, 1.0, 0.0, 1.0, 0.0, 0.0, 1.0, 0.0, 1.0, 1.0, 0.0, 1.0, 0.0, 0.0, 1.0, 0.0, 1.0, 1.0, 0.0, 1.0, 0.0, 0.0, 1.0, 0.0, 1.0, 1.0, 0.0, 1.0, 0.0, 0.0, 1.0, 0.0, 1.0, 1.0, 0.0, 1.0, 0.0, 0.0, 1.0, 0.0, 1.0, 1.0, 0.0, 1.0, 0.9921, 0.005781, 0.9999, 0.0001077, 0.9958, 0.004016, 0.9936, 0.00511, 0.948, 0.03114, 0.948, 0.03112, 0.948, 0.03107, 0.9481, 0.03112, 0.9678, 0.0197, 0.9682, 0.01826, 0.9999, 0.0001077, 0.9921, 0.005781, 0.99, 0.005976, 0.993, 0.00471, 0.9948, 0.003602, 0.9937, 0.005508, 0.948, 0.03114, 0.9479, 0.03122, 0.9479, 0.03114, 0.948, 0.03113, 0.9669, 0.01951, 0.99, 0.005976, 0.9937, 0.005508, 0.9677, 0.01988, 0.948, 0.03112, 0.948, 0.03113, 0.9479, 0.03114, 0.948, 0.03107, 0.9936, 0.00511, 0.993, 0.00471, 0.99, 0.005976, 0.9921, 0.005781, 0.9999, 0.0001077, 0.9937, 0.005508, 0.9948, 0.003602, 0.9958, 0.004016, 0.9481, 0.03112, 0.9479, 0.03122, 0.948, 0.03114, 0.948, 0.03114, 0.9682, 0.01826, 0.9677, 0.01988, 0.9937, 0.005508, 0.9999, 0.0001077, 0.9487, 0.03047, 0.9471, 0.03173, 0.9479, 0.03122, 0.9481, 0.03112, 0.9958, 0.004016, 0.9948, 0.003602, 0.993, 0.00471, 0.9936, 0.00511, 0.948, 0.03114, 0.948, 0.03114, 0.948, 0.03113, 0.948, 0.03112, 0.9921, 0.005781, 0.99, 0.005976, 0.9669, 0.01951, 0.9678, 0.0197, 0.95, 0.02941, 0.9459, 0.03292, 0.9471, 0.03173, 0.9487, 0.03047, 0.948, 0.03107, 0.9479, 0.03114, 0.947, 0.03164, 0.9489, 0.03082, 0.9631, 0.02251, 0.9615, 0.02275, 0.9677, 0.01988, 0.9682, 0.01826, 0.9479, 0.03122, 0.9471, 0.03173, 0.947, 0.03164, 0.9479, 0.03114, 0.9615, 0.02342, 0.9669, 0.01951, 0.9677, 0.01988, 0.9615, 0.02275, 0.9481, 0.03112, 0.948, 0.03107, 0.9489, 0.03082, 0.9487, 0.03047, 0.9622, 0.02208, 0.9631, 0.02251, 0.9682, 0.01826, 0.9678, 0.0197, 0.9487, 0.03047, 0.9489, 0.03082, 0.9505, 0.03015, 0.95, 0.02941, 0.95, 0.02941, 0.9505, 0.03015, 0.9536, 0.02861, 0.9527, 0.02748, 0.9527, 0.02748, 0.9536, 0.02861, 0.9581, 0.02593, 0.9571, 0.02484, 0.9571, 0.02484, 0.9581, 0.02593, 0.9631, 0.02251, 0.9622, 0.02208, 0.9471, 0.03173, 0.9459, 0.03292, 0.9454, 0.03207, 0.947, 0.03164, 0.9551, 0.02634, 0.9572, 0.02495, 0.959, 0.02385, 0.9615, 0.02275, 0.9485, 0.03104, 0.9555, 0.02719, 0.9551, 0.02634, 0.9483, 0.03073, 0.9483, 0.03073, 0.9429, 0.03788, 0.9392, 0.03216, 0.9485, 0.03104, 0.9489, 0.03082, 0.947, 0.03164, 0.9454, 0.03207, 0.9505, 0.03015, 0.9505, 0.03015, 0.9454, 0.03207, 0.9483, 0.03073, 0.9536, 0.02861, 0.9536, 0.02861, 0.9483, 0.03073, 0.9551, 0.02634, 0.9581, 0.02593, 0.9581, 0.02593, 0.9551, 0.02634, 0.9615, 0.02275, 0.9631, 0.02251, 0.9678, 0.0197, 0.9669, 0.01951, 0.9615, 0.02342, 0.9622, 0.02208, 0.9622, 0.02208, 0.9615, 0.02342, 0.9555, 0.02719, 0.9571, 0.02484, 0.9571, 0.02484, 0.9555, 0.02719, 0.9485, 0.03104, 0.9527, 0.02748, 0.9527, 0.02748, 0.9485, 0.03104, 0.9459, 0.03292, 0.95, 0.02941, 0.9584, 0.02497, 0.9584, 0.02497, 0.9584, 0.02497, 0.9584, 0.02495, 0.9584, 0.02495, 0.9584, 0.02497, 0.9584, 0.02497, 0.9583, 0.02496, 0.9454, 0.03207, 0.9384, 0.03202, 0.9429, 0.03788, 0.9483, 0.03073, 0.9555, 0.02719, 0.9576, 0.02604, 0.9572, 0.02495, 0.9551, 0.02634, 0.9485, 0.03104, 0.9392, 0.03216, 0.9425, 0.03865, 0.9459, 0.03292, 0.9459, 0.03292, 0.9425, 0.03865, 0.9384, 0.03202, 0.9454, 0.03207, 0.9615, 0.02342, 0.9595, 0.02499, 0.9576, 0.02604, 0.9555, 0.02719, 0.9615, 0.02275, 0.959, 0.02385, 0.9595, 0.02499, 0.9615, 0.02342, 0.4383, 0.3366, 0.4375, 0.3354, 0.4335, 0.3388, 0.4334, 0.3386, 0.9584, 0.02497, 0.9584, 0.02497, 0.9584, 0.02497, 0.9584, 0.02498, 0.4408, 0.3392, 0.4335, 0.3388, 0.4375, 0.3354, 0.4409, 0.3301, 0.4335, 0.3388, 0.4408, 0.3392, 0.4133, 0.352, 0.407, 0.355, 0.4409, 0.3301, 0.4375, 0.3354, 0.4383, 0.3366, 0.4445, 0.3362, 0.9583, 0.02496, 0.9584, 0.02497, 0.9584, 0.02498, 0.9584, 0.02499, 0.4445, 0.3362, 0.4383, 0.3366, 0.4334, 0.3386, 0.4365, 0.332, 0.9584, 0.02497, 0.9584, 0.02497, 0.9584, 0.02498, 0.9584, 0.02498, 0.9576, 0.02604, 0.9583, 0.02496, 0.9584, 0.02499, 0.9572, 0.02495, 0.9572, 0.02495, 0.9584, 0.02499, 0.9584, 0.02497, 0.959, 0.02385, 0.9595, 0.02499, 0.9584, 0.02495, 0.9583, 0.02496, 0.9576, 0.02604, 0.959, 0.02385, 0.9584, 0.02497, 0.9584, 0.02495, 0.9595, 0.02499, 0.9384, 0.03202, 0.4365, 0.332, 0.4408, 0.3392, 0.9429, 0.03788, 0.9425, 0.03865, 0.4445, 0.3362, 0.4365, 0.332, 0.9384, 0.03202, 0.9392, 0.03216, 0.4409, 0.3301, 0.4445, 0.3362, 0.9425, 0.03865, 0.9429, 0.03788, 0.4408, 0.3392, 0.4409, 0.3301, 0.9392, 0.03216, 0.1248, 0.6032, 0.1138, 0.6032, 0.1138, 0.5979, 0.1248, 0.5979, 0.9584, 0.02498, 0.9584, 0.02498, 0.9584, 0.02498, 0.9584, 0.02498, 0.9584, 0.02498, 0.9584, 0.02497, 0.9584, 0.02498, 0.9584, 0.02498, 0.9584, 0.02497, 0.9584, 0.02499, 0.9584, 0.02498, 0.9584, 0.02498, 0.9584, 0.02499, 0.9584, 0.02498, 0.9584, 0.02498, 0.9584, 0.02498, 0.4408, 0.3392, 0.4365, 0.332, 0.4122, 0.3501, 0.4133, 0.352, 0.4365, 0.332, 0.4334, 0.3386, 0.4066, 0.3543, 0.4122, 0.3501, 0.4334, 0.3386, 0.4335, 0.3388, 0.407, 0.355, 0.4066, 0.3543, 0.9584, 0.02498, 0.9584, 0.02498, 0.9584, 0.02498, 0.9584, 0.02498, 0.4106, 0.3523, 0.4042, 0.3583, 0.4023, 0.3551, 0.4106, 0.3524, 0.9584, 0.02498, 0.9584, 0.02498, 0.9584, 0.02498, 0.9584, 0.02498, 0.4122, 0.3501, 0.4066, 0.3543, 0.4042, 0.3583, 0.4106, 0.3523, 0.9584, 0.02498, 0.9584, 0.02498, 0.9584, 0.02498, 0.9584, 0.02498, 0.4133, 0.352, 0.4122, 0.3501, 0.4106, 0.3523, 0.4106, 0.3524, 0.9584, 0.02498, 0.9584, 0.02498, 0.9584, 0.02498, 0.9584, 0.02498, 0.9584, 0.02498, 0.9584, 0.02498, 0.9584, 0.02498, 0.9584, 0.02498, 0.9584, 0.02498, 0.9584, 0.02498, 0.9584, 0.02498, 0.9584, 0.02498, 0.9584, 0.02498, 0.9584, 0.02498, 0.9584, 0.02498, 0.9584, 0.02498, 0.9584, 0.02498, 0.9584, 0.02498, 0.9584, 0.02498, 0.9584, 0.02498, 0.9584, 0.02498, 0.9584, 0.02498, 0.9584, 0.02498, 0.9584, 0.02498, 0.01339, 0.5887, 0.009838, 0.5923, 0.0001077, 0.5977, 0.01251, 0.5912, 0.9584, 0.02498, 0.9584, 0.02498, 0.9584, 0.02498, 0.9584, 0.02498, 0.01786, 0.5855, 0.01866, 0.5889, 0.009838, 0.5923, 0.01339, 0.5887, 0.01339, 0.5887, 0.01251, 0.5912, 0.01546, 0.5889, 0.01545, 0.5888, 0.1251, 0.5979, 0.1303, 0.5979, 0.1303, 0.6041, 0.1251, 0.6041, 0.0152, 0.5874, 0.01859, 0.5886, 0.01251, 0.5912, 0.0001077, 0.5977, 0.9584, 0.02498, 0.9584, 0.02498, 0.9584, 0.02498, 0.9584, 0.02498, 0.9584, 0.02498, 0.9584, 0.02498, 0.9584, 0.02498, 0.9584, 0.02498, 0.9584, 0.02498, 0.9584, 0.02498, 0.9584, 0.02498, 0.9584, 0.02498, 0.9584, 0.02498, 0.9584, 0.02498, 0.9584, 0.02498, 0.9584, 0.02498, 0.9584, 0.02498, 0.9584, 0.02498, 0.9584, 0.02498, 0.9584, 0.02498, 0.4023, 0.3551, 0.4042, 0.3583, 0.01859, 0.5886, 0.0152, 0.5874, 0.407, 0.355, 0.4023, 0.3551, 0.0152, 0.5874, 0.01866, 0.5889, 0.4042, 0.3583, 0.4066, 0.3543, 0.01786, 0.5855, 0.01859, 0.5886, 0.4066, 0.3543, 0.407, 0.355, 0.01866, 0.5889, 0.01786, 0.5855, 0.01547, 0.5889, 0.01546, 0.5888, 0.01545, 0.5888, 0.01546, 0.5889, 0.9584, 0.02498, 0.9584, 0.02498, 0.9584, 0.02498, 0.9584, 0.02498, 0.9584, 0.02498, 0.9584, 0.02498, 0.9584, 0.02498, 0.9584, 0.02498, 0.9584, 0.02498, 0.9584, 0.02498, 0.9584, 0.02498, 0.9584, 0.02498, 0.01786, 0.5855, 0.01339, 0.5887, 0.01545, 0.5888, 0.01546, 0.5888, 0.01859, 0.5886, 0.01786, 0.5855, 0.01546, 0.5888, 0.01547, 0.5889, 0.01251, 0.5912, 0.01859, 0.5886, 0.01547, 0.5889, 0.01546, 0.5889, 0.0, 0.0, 1.0, 0.0, 1.0, 1.0, 0.0, 1.0, 0.0, 0.0, 1.0, 0.0, 1.0, 1.0, 0.0, 1.0, 0.0, 0.0, 1.0, 0.0, 1.0, 1.0, 0.0, 1.0, 0.0, 0.0, 1.0, 0.0, 1.0, 1.0, 0.0, 1.0, 0.0, 0.0, 1.0, 0.0, 1.0, 1.0, 0.0, 1.0, 0.0, 0.0, 1.0, 0.0, 1.0, 1.0, 0.0, 1.0, 0.0, 0.0, 1.0, 0.0, 1.0, 1.0, 0.0, 1.0, 0.0, 0.0, 1.0, 0.0, 1.0, 1.0, 0.0, 1.0, 0.0, 0.0, 1.0, 0.0, 1.0, 1.0, 0.0, 1.0, 0.0, 0.0, 1.0, 0.0, 1.0, 1.0, 0.0, 1.0])
me_cube_002.materials.append(mat_material_001)
me_cube_002.materials.append(mat_material_002)
me_cube_002.use_remesh_preserve_volume = False
me_cube_002.use_remesh_preserve_attributes = False
me_cube_002.use_mirror_vertex_groups = False
me_cube_002.update()

# ---- objects
ob_cube = bpy.data.objects.new('Cube', me_cube_002)

# ---- transforms, parenting, visibility, modifiers, constraints
ob_cube.location = (0.0, 0.0, 2.434)
ob_cube.lineart.crease_threshold = 0.0
_m = ob_cube.modifiers.new('EdgeSplit', 'EDGE_SPLIT')
_m.split_angle = 0.8412

# ---- collection membership
col_collection_1.objects.link(ob_cube)

# ---- scene / render settings (as saved in the file)
scene.frame_start = 1; scene.frame_end = 250; scene.frame_set(1)
scene.render.engine = 'CYCLES'
scene.render.resolution_percentage = 50
scene.render.dither_intensity = 0.0
scene.cycles.use_denoising = False
scene.cycles.samples = 128
scene.cycles.sampling_pattern = 'TABULATED_SOBOL'
scene.cycles.light_sampling_threshold = 0.0
scene.cycles.use_adaptive_sampling = False
scene.cycles.use_light_tree = False
scene.cycles.blur_glossy = 0.0
scene.cycles.sample_clamp_indirect = 0.0
scene.view_settings.view_transform = 'Standard'
bpy.context.view_layer.update()

# ---- added for rendering (the .blend has no active camera and no usable light): camera, sun
cam_auto = bpy.data.cameras.new('AutoCamera')
cam_auto.lens = 50.0
cam_auto.sensor_width = 36.0
cam_auto.clip_end = 1000.0
ob_auto_camera = bpy.data.objects.new('AutoCamera', cam_auto)
scene.collection.objects.link(ob_auto_camera)
ob_auto_camera.location = (4.9509, -6.43697, 6.07579)
ob_auto_camera.rotation_euler = (1.09748, -7.21219e-08, 0.694738)
scene.camera = ob_auto_camera
light_auto_sun = bpy.data.lights.new('AutoSun', 'SUN')
light_auto_sun.energy = 3.0
light_auto_sun.angle = 0.0523599
ob_auto_sun = bpy.data.objects.new('AutoSun', light_auto_sun)
scene.collection.objects.link(ob_auto_sun)
ob_auto_sun.rotation_euler = (0.872665, 0.174533, 0.523599)
bpy.context.view_layer.update()
